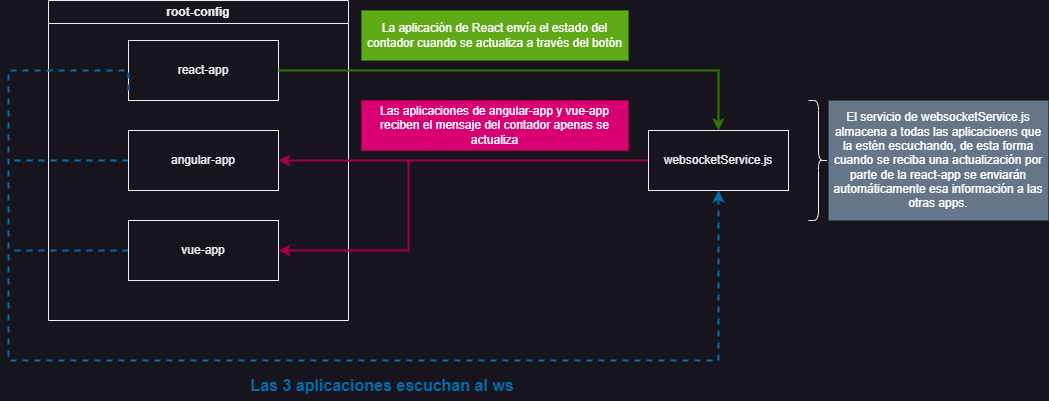

The diagram above was exported from draw.io. Its source (the exported page's mxGraphModel, read from the mxfile embedded in the PNG):
<mxGraphModel dx="1434" dy="844" grid="1" gridSize="10" guides="1" tooltips="1" connect="1" arrows="1" fold="1" page="1" pageScale="1" pageWidth="827" pageHeight="1169" math="0" shadow="0">
  <root>
    <mxCell id="0" />
    <mxCell id="1" parent="0" />
    <mxCell id="XmWbMJ4j4ffJ6iV1jKb3-18" value="" style="group" vertex="1" connectable="0" parent="1">
      <mxGeometry x="40" y="80" width="1040" height="400" as="geometry" />
    </mxCell>
    <mxCell id="XmWbMJ4j4ffJ6iV1jKb3-1" value="root-config" style="swimlane;whiteSpace=wrap;html=1;" vertex="1" parent="XmWbMJ4j4ffJ6iV1jKb3-18">
      <mxGeometry x="40" width="300" height="320" as="geometry" />
    </mxCell>
    <mxCell id="XmWbMJ4j4ffJ6iV1jKb3-2" value="react-app" style="rounded=0;whiteSpace=wrap;html=1;" vertex="1" parent="XmWbMJ4j4ffJ6iV1jKb3-1">
      <mxGeometry x="80" y="40" width="150" height="60" as="geometry" />
    </mxCell>
    <mxCell id="XmWbMJ4j4ffJ6iV1jKb3-11" style="edgeStyle=orthogonalEdgeStyle;rounded=0;orthogonalLoop=1;jettySize=auto;html=1;exitX=0;exitY=0.5;exitDx=0;exitDy=0;endArrow=none;endFill=0;dashed=1;fillColor=#1ba1e2;strokeColor=#006EAF;strokeWidth=2;" edge="1" parent="XmWbMJ4j4ffJ6iV1jKb3-1" source="XmWbMJ4j4ffJ6iV1jKb3-3">
      <mxGeometry relative="1" as="geometry">
        <mxPoint x="-40" y="160" as="targetPoint" />
      </mxGeometry>
    </mxCell>
    <mxCell id="XmWbMJ4j4ffJ6iV1jKb3-3" value="angular-app" style="rounded=0;whiteSpace=wrap;html=1;" vertex="1" parent="XmWbMJ4j4ffJ6iV1jKb3-1">
      <mxGeometry x="80" y="130" width="150" height="60" as="geometry" />
    </mxCell>
    <mxCell id="XmWbMJ4j4ffJ6iV1jKb3-12" style="edgeStyle=orthogonalEdgeStyle;rounded=0;orthogonalLoop=1;jettySize=auto;html=1;exitX=0;exitY=0.5;exitDx=0;exitDy=0;endArrow=none;endFill=0;dashed=1;fillColor=#1ba1e2;strokeColor=#006EAF;strokeWidth=2;" edge="1" parent="XmWbMJ4j4ffJ6iV1jKb3-1" source="XmWbMJ4j4ffJ6iV1jKb3-4">
      <mxGeometry relative="1" as="geometry">
        <mxPoint x="-40" y="250" as="targetPoint" />
      </mxGeometry>
    </mxCell>
    <mxCell id="XmWbMJ4j4ffJ6iV1jKb3-4" value="vue-app" style="rounded=0;whiteSpace=wrap;html=1;" vertex="1" parent="XmWbMJ4j4ffJ6iV1jKb3-1">
      <mxGeometry x="80" y="220" width="150" height="60" as="geometry" />
    </mxCell>
    <mxCell id="XmWbMJ4j4ffJ6iV1jKb3-7" style="rounded=0;orthogonalLoop=1;jettySize=auto;html=1;exitX=0;exitY=0.5;exitDx=0;exitDy=0;entryX=1;entryY=0.5;entryDx=0;entryDy=0;fillColor=#d80073;strokeColor=#A50040;strokeWidth=2;" edge="1" parent="XmWbMJ4j4ffJ6iV1jKb3-18" source="XmWbMJ4j4ffJ6iV1jKb3-5" target="XmWbMJ4j4ffJ6iV1jKb3-3">
      <mxGeometry relative="1" as="geometry" />
    </mxCell>
    <mxCell id="XmWbMJ4j4ffJ6iV1jKb3-5" value="websocketService.js" style="rounded=0;whiteSpace=wrap;html=1;" vertex="1" parent="XmWbMJ4j4ffJ6iV1jKb3-18">
      <mxGeometry x="640" y="130" width="140" height="60" as="geometry" />
    </mxCell>
    <mxCell id="XmWbMJ4j4ffJ6iV1jKb3-6" style="edgeStyle=orthogonalEdgeStyle;rounded=0;orthogonalLoop=1;jettySize=auto;html=1;exitX=1;exitY=0.5;exitDx=0;exitDy=0;entryX=0.5;entryY=0;entryDx=0;entryDy=0;fillColor=#60a917;strokeColor=#2D7600;strokeWidth=2;" edge="1" parent="XmWbMJ4j4ffJ6iV1jKb3-18" source="XmWbMJ4j4ffJ6iV1jKb3-2" target="XmWbMJ4j4ffJ6iV1jKb3-5">
      <mxGeometry relative="1" as="geometry" />
    </mxCell>
    <mxCell id="XmWbMJ4j4ffJ6iV1jKb3-8" style="rounded=0;orthogonalLoop=1;jettySize=auto;html=1;entryX=1;entryY=0.5;entryDx=0;entryDy=0;fillColor=#d80073;strokeColor=#A50040;strokeWidth=2;" edge="1" parent="XmWbMJ4j4ffJ6iV1jKb3-18">
      <mxGeometry relative="1" as="geometry">
        <mxPoint x="400" y="160" as="sourcePoint" />
        <mxPoint x="270" y="250" as="targetPoint" />
        <Array as="points">
          <mxPoint x="400" y="250" />
        </Array>
      </mxGeometry>
    </mxCell>
    <mxCell id="XmWbMJ4j4ffJ6iV1jKb3-10" style="edgeStyle=orthogonalEdgeStyle;rounded=0;orthogonalLoop=1;jettySize=auto;html=1;exitX=0;exitY=0.5;exitDx=0;exitDy=0;entryX=0.5;entryY=1;entryDx=0;entryDy=0;dashed=1;fillColor=#1ba1e2;strokeColor=#006EAF;strokeWidth=2;" edge="1" parent="XmWbMJ4j4ffJ6iV1jKb3-18" target="XmWbMJ4j4ffJ6iV1jKb3-5">
      <mxGeometry relative="1" as="geometry">
        <mxPoint x="550" y="220" as="targetPoint" />
        <mxPoint x="120" y="90" as="sourcePoint" />
        <Array as="points">
          <mxPoint x="120" y="70" />
          <mxPoint y="70" />
          <mxPoint y="360" />
          <mxPoint x="710" y="360" />
        </Array>
      </mxGeometry>
    </mxCell>
    <mxCell id="XmWbMJ4j4ffJ6iV1jKb3-13" value="Las 3 aplicaciones escuchan al ws" style="text;html=1;align=center;verticalAlign=middle;whiteSpace=wrap;rounded=0;fontColor=#006eaf;fontSize=16;fontStyle=1" vertex="1" parent="XmWbMJ4j4ffJ6iV1jKb3-18">
      <mxGeometry x="209" y="370" width="330" height="30" as="geometry" />
    </mxCell>
    <mxCell id="XmWbMJ4j4ffJ6iV1jKb3-14" value="La aplicación de React envía el estado del contador cuando se actualiza a través del botón" style="text;html=1;align=center;verticalAlign=middle;whiteSpace=wrap;rounded=0;fillColor=#60a917;fontColor=#ffffff;strokeColor=#2D7600;" vertex="1" parent="XmWbMJ4j4ffJ6iV1jKb3-18">
      <mxGeometry x="353" y="10" width="267" height="50" as="geometry" />
    </mxCell>
    <mxCell id="XmWbMJ4j4ffJ6iV1jKb3-15" value="Las aplicaciones de angular-app y vue-app reciben el mensaje del contador apenas se actualiza" style="text;html=1;align=center;verticalAlign=middle;whiteSpace=wrap;rounded=0;fillColor=#d80073;fontColor=#ffffff;strokeColor=#A50040;" vertex="1" parent="XmWbMJ4j4ffJ6iV1jKb3-18">
      <mxGeometry x="353" y="100" width="267" height="50" as="geometry" />
    </mxCell>
    <mxCell id="XmWbMJ4j4ffJ6iV1jKb3-16" value="" style="shape=curlyBracket;whiteSpace=wrap;html=1;rounded=1;flipH=1;labelPosition=right;verticalLabelPosition=middle;align=left;verticalAlign=middle;" vertex="1" parent="XmWbMJ4j4ffJ6iV1jKb3-18">
      <mxGeometry x="800" y="100" width="20" height="120" as="geometry" />
    </mxCell>
    <mxCell id="XmWbMJ4j4ffJ6iV1jKb3-17" value="El servicio de websocketService.js almacena a todas las aplicacioens que la estén escuchando, de esta forma cuando se reciba una actualización por parte de la react-app se enviarán automáticamente esa información a las otras apps." style="text;html=1;align=center;verticalAlign=middle;whiteSpace=wrap;rounded=0;fillColor=#647687;fontColor=#ffffff;strokeColor=#314354;" vertex="1" parent="XmWbMJ4j4ffJ6iV1jKb3-18">
      <mxGeometry x="820" y="100" width="220" height="120" as="geometry" />
    </mxCell>
  </root>
</mxGraphModel>